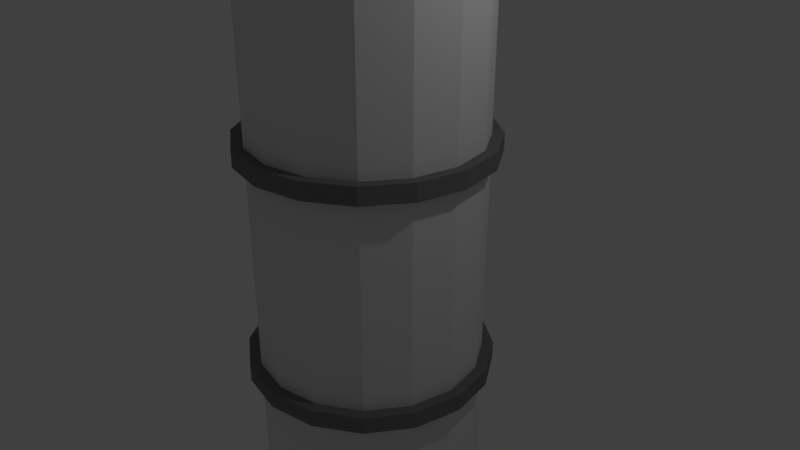 # Source: Burning_Tower.blend  (saved by Blender 2.79.0; exported with 4.5.12 LTS)
import bpy
from mathutils import Matrix  # noqa: F401  (used for matrix-valued properties, if any)

bpy.ops.wm.read_factory_settings(use_empty=True)
scene = bpy.context.scene
scene.name = 'Scene'

# ---- collections
col_collection_1 = bpy.data.collections.new('Collection 1'); scene.collection.children.link(col_collection_1)

# ---- materials (node trees are filled in below, after node groups)
mat_material_001 = bpy.data.materials.new('Material.001')
mat_material_001.alpha_threshold = 0.0
mat_material_001.use_transparent_shadow = False
mat_material_001.diffuse_color = (0.0, 0.0, 0.0, 1.0)
mat_material_001.roughness = 0.5
mat_material_002 = bpy.data.materials.new('Material.002')
mat_material_002.alpha_threshold = 0.0
mat_material_002.use_transparent_shadow = False
mat_material_002.roughness = 0.5
mat_material_003 = bpy.data.materials.new('Material.003')
mat_material_003.alpha_threshold = 0.0
mat_material_003.use_transparent_shadow = False
mat_material_003.diffuse_color = (0.1971, 0.1971, 0.1971, 1.0)
mat_material_003.roughness = 0.5

# ---- material node trees

# ---- world
world_world = bpy.data.worlds.new('World'); scene.world = world_world
world_world.color = (0.05088, 0.05088, 0.05088)
world_world.use_sun_shadow = False
world_world.sun_shadow_jitter_overblur = 0.0
world_world.cycles.sampling_method = 'MANUAL'

# ---- cameras
cam_camera = bpy.data.cameras.new('Camera')
cam_camera.clip_end = 100.0
cam_camera.lens = 35.0
cam_camera.sensor_width = 32.0
cam_camera.sensor_height = 18.0
cam_camera.ortho_scale = 7.314
cam_camera.dof.focus_distance = 0.0
cam_camera.dof.aperture_fstop = 128.0

# ---- lights
light_lamp = bpy.data.lights.new('Lamp', 'POINT')
light_lamp.transmission_factor = 0.0
light_lamp.cutoff_distance = 30.0
light_lamp.energy = 100.0
light_lamp.shadow_buffer_clip_start = 1.001
light_lamp.shadow_soft_size = 0.1
light_lamp.shadow_maximum_resolution = 0.006
light_lamp.use_absolute_resolution = True

# ---- meshes
me_cylinder = bpy.data.meshes.new('Cylinder')
me_cylinder.from_pydata([(-6.24e-08, 1.5, -8.9), (-6.24e-08, 1.5, 8.9), (0.574, 1.386, -8.9), (0.574, 1.386, 8.9), (1.061, 1.061, -8.9), (1.061, 1.061, 8.9), (1.386, 0.574, -8.9), (1.386, 0.574, 8.9), (1.5, -5.439e-08, -8.9), (1.5, -5.439e-08, 8.9), (1.386, -0.574, -8.9), (1.386, -0.574, 8.9), (1.061, -1.061, -8.9), (1.061, -1.061, 8.9), (0.574, -1.386, -8.9), (0.574, -1.386, 8.9), (1.641e-07, -1.5, -8.9), (1.641e-07, -1.5, 8.9), (-0.574, -1.386, -8.9), (-0.574, -1.386, 8.9), (-1.061, -1.061, -8.9), (-1.061, -1.061, 8.9), (-1.386, -0.574, -8.9), (-1.386, -0.574, 8.9), (-1.5, 2.906e-08, -8.9), (-1.5, 2.906e-08, 8.9), (-1.386, 0.574, -8.9), (-1.386, 0.574, 8.9), (-1.061, 1.061, -8.9), (-1.061, 1.061, 8.9), (-0.574, 1.386, -8.9), (-0.574, 1.386, 8.9), (0.4264, 1.029, 8.9), (-3.293e-08, 1.114, 8.9), (0.7878, 0.7878, 8.9), (1.029, 0.4264, 8.9), (1.114, -3.465e-08, 8.9), (1.029, -0.4264, 8.9), (0.7878, -0.7878, 8.9), (0.4264, -1.029, 8.9), (1.353e-07, -1.114, 8.9), (-0.4264, -1.029, 8.9), (-0.7878, -0.7878, 8.9), (-1.029, -0.4264, 8.9), (-1.114, 2.734e-08, 8.9), (-1.029, 0.4264, 8.9), (-0.7878, 0.7878, 8.9), (-0.4264, 1.029, 8.9), (0.4264, 1.029, 8.657), (4.303e-08, 1.114, 8.657), (0.7878, 0.7878, 8.657), (1.029, 0.4264, 8.657), (1.114, -3.465e-08, 8.657), (1.029, -0.4264, 8.657), (0.7878, -0.7878, 8.657), (0.4264, -1.029, 8.657), (2.113e-07, -1.114, 8.657), (-0.4264, -1.029, 8.657), (-0.7878, -0.7878, 8.657), (-1.029, -0.4264, 8.657), (-1.114, 2.734e-08, 8.657), (-1.029, 0.4264, 8.657), (-0.7878, 0.7878, 8.657), (-0.4264, 1.029, 8.657), (0.1633, 0.3941, 8.657), (1.153e-07, 0.4266, 8.657), (0.3016, 0.3016, 8.657), (0.3941, 0.1633, 8.657), (0.4266, -4.072e-09, 8.657), (0.3941, -0.1633, 8.657), (0.3016, -0.3016, 8.657), (0.1633, -0.3941, 8.657), (1.797e-07, -0.4266, 8.657), (-0.1633, -0.3941, 8.657), (-0.3016, -0.3016, 8.657), (-0.3941, -0.1633, 8.657), (-0.4266, 1.966e-08, 8.657), (-0.3941, 0.1633, 8.657), (-0.3016, 0.3016, 8.657), (-0.1633, 0.3941, 8.657), (0.1633, 0.3941, 9.893), (9.081e-07, 0.4266, 9.893), (0.3016, 0.3016, 9.893), (0.3941, 0.1633, 9.893), (0.4266, -4.072e-09, 9.893), (0.3941, -0.1633, 9.893), (0.3016, -0.3016, 9.893), (0.1633, -0.3941, 9.893), (9.726e-07, -0.4266, 9.893), (-0.1633, -0.3941, 9.893), (-0.3016, -0.3016, 9.893), (-0.3941, -0.1633, 9.893), (-0.4266, 1.966e-08, 9.893), (-0.3941, 0.1633, 9.893), (-0.3016, 0.3016, 9.893), (-0.1633, 0.3941, 9.893), (-6.24e-08, 1.5, -7.546), (0.574, 1.386, -7.546), (1.061, 1.061, -7.546), (1.386, 0.574, -7.546), (1.5, -5.439e-08, -7.546), (1.386, -0.574, -7.546), (1.061, -1.061, -7.546), (0.574, -1.386, -7.546), (1.641e-07, -1.5, -7.546), (-0.574, -1.386, -7.546), (-1.061, -1.061, -7.546), (-1.386, -0.574, -7.546), (-1.5, 2.906e-08, -7.546), (-1.386, 0.574, -7.546), (-1.061, 1.061, -7.546), (-0.574, 1.386, -7.546), (-6.24e-08, 1.5, -7.336), (0.574, 1.386, -7.336), (1.061, 1.061, -7.336), (1.386, 0.574, -7.336), (1.5, -5.439e-08, -7.336), (1.386, -0.574, -7.336), (1.061, -1.061, -7.336), (0.574, -1.386, -7.336), (1.641e-07, -1.5, -7.336), (-0.574, -1.386, -7.336), (-1.061, -1.061, -7.336), (-1.386, -0.574, -7.336), (-1.5, 2.906e-08, -7.336), (-1.386, 0.574, -7.336), (-1.061, 1.061, -7.336), (-0.574, 1.386, -7.336), (0.6314, 1.524, -7.325), (0.6314, 1.524, -7.557), (1.167, 1.167, -7.325), (1.167, 1.167, -7.557), (1.524, 0.6314, -7.325), (1.524, 0.6314, -7.557), (1.65, -6.356e-08, -7.325), (1.65, -6.356e-08, -7.557), (1.524, -0.6314, -7.325), (1.524, -0.6314, -7.557), (1.167, -1.167, -7.325), (1.167, -1.167, -7.557), (0.6314, -1.524, -7.325), (0.6314, -1.524, -7.557), (1.764e-07, -1.65, -7.325), (1.764e-07, -1.65, -7.557), (-0.6314, -1.524, -7.325), (-0.6314, -1.524, -7.557), (-1.167, -1.167, -7.325), (-1.167, -1.167, -7.557), (-1.524, -0.6314, -7.325), (-1.524, -0.6314, -7.557), (-1.65, 2.824e-08, -7.325), (-1.65, 2.824e-08, -7.557), (-1.524, 0.6314, -7.325), (-1.524, 0.6314, -7.557), (-1.167, 1.167, -7.325), (-1.167, 1.167, -7.557), (-0.6314, 1.524, -7.325), (-0.6314, 1.524, -7.557), (-7.272e-08, 1.65, -7.557), (-7.272e-08, 1.65, -7.325), (-6.24e-08, 1.5, -4.546), (0.574, 1.386, -4.546), (1.061, 1.061, -4.546), (1.386, 0.574, -4.546), (1.5, -5.439e-08, -4.546), (1.386, -0.574, -4.546), (1.061, -1.061, -4.546), (0.574, -1.386, -4.546), (1.641e-07, -1.5, -4.546), (-0.574, -1.386, -4.546), (-1.061, -1.061, -4.546), (-1.386, -0.574, -4.546), (-1.5, 2.906e-08, -4.546), (-1.386, 0.574, -4.546), (-1.061, 1.061, -4.546), (-0.574, 1.386, -4.546), (-6.24e-08, 1.5, -4.336), (0.574, 1.386, -4.336), (1.061, 1.061, -4.336), (1.386, 0.574, -4.336), (1.5, -5.439e-08, -4.336), (1.386, -0.574, -4.336), (1.061, -1.061, -4.336), (0.574, -1.386, -4.336), (1.641e-07, -1.5, -4.336), (-0.574, -1.386, -4.336), (-1.061, -1.061, -4.336), (-1.386, -0.574, -4.336), (-1.5, 2.906e-08, -4.336), (-1.386, 0.574, -4.336), (-1.061, 1.061, -4.336), (-0.574, 1.386, -4.336), (0.6314, 1.524, -4.325), (0.6314, 1.524, -4.557), (1.167, 1.167, -4.325), (1.167, 1.167, -4.557), (1.524, 0.6314, -4.325), (1.524, 0.6314, -4.557), (1.65, -6.356e-08, -4.325), (1.65, -6.356e-08, -4.557), (1.524, -0.6314, -4.325), (1.524, -0.6314, -4.557), (1.167, -1.167, -4.325), (1.167, -1.167, -4.557), (0.6314, -1.524, -4.325), (0.6314, -1.524, -4.557), (1.764e-07, -1.65, -4.325), (1.764e-07, -1.65, -4.557), (-0.6314, -1.524, -4.325), (-0.6314, -1.524, -4.557), (-1.167, -1.167, -4.325), (-1.167, -1.167, -4.557), (-1.524, -0.6314, -4.325), (-1.524, -0.6314, -4.557), (-1.65, 2.824e-08, -4.325), (-1.65, 2.824e-08, -4.557), (-1.524, 0.6314, -4.325), (-1.524, 0.6314, -4.557), (-1.167, 1.167, -4.325), (-1.167, 1.167, -4.557), (-0.6314, 1.524, -4.325), (-0.6314, 1.524, -4.557), (-7.272e-08, 1.65, -4.557), (-7.272e-08, 1.65, -4.325), (-6.24e-08, 1.5, -1.546), (0.574, 1.386, -1.546), (1.061, 1.061, -1.546), (1.386, 0.574, -1.546), (1.5, -5.439e-08, -1.546), (1.386, -0.574, -1.546), (1.061, -1.061, -1.546), (0.574, -1.386, -1.546), (1.641e-07, -1.5, -1.546), (-0.574, -1.386, -1.546), (-1.061, -1.061, -1.546), (-1.386, -0.574, -1.546), (-1.5, 2.906e-08, -1.546), (-1.386, 0.574, -1.546), (-1.061, 1.061, -1.546), (-0.574, 1.386, -1.546), (-6.24e-08, 1.5, -1.336), (0.574, 1.386, -1.336), (1.061, 1.061, -1.336), (1.386, 0.574, -1.336), (1.5, -5.439e-08, -1.336), (1.386, -0.574, -1.336), (1.061, -1.061, -1.336), (0.574, -1.386, -1.336), (1.641e-07, -1.5, -1.336), (-0.574, -1.386, -1.336), (-1.061, -1.061, -1.336), (-1.386, -0.574, -1.336), (-1.5, 2.906e-08, -1.336), (-1.386, 0.574, -1.336), (-1.061, 1.061, -1.336), (-0.574, 1.386, -1.336), (0.6314, 1.524, -1.325), (0.6314, 1.524, -1.557), (1.167, 1.167, -1.325), (1.167, 1.167, -1.557), (1.524, 0.6314, -1.325), (1.524, 0.6314, -1.557), (1.65, -6.356e-08, -1.325), (1.65, -6.356e-08, -1.557), (1.524, -0.6314, -1.325), (1.524, -0.6314, -1.557), (1.167, -1.167, -1.325), (1.167, -1.167, -1.557), (0.6314, -1.524, -1.325), (0.6314, -1.524, -1.557), (1.764e-07, -1.65, -1.325), (1.764e-07, -1.65, -1.557), (-0.6314, -1.524, -1.325), (-0.6314, -1.524, -1.557), (-1.167, -1.167, -1.325), (-1.167, -1.167, -1.557), (-1.524, -0.6314, -1.325), (-1.524, -0.6314, -1.557), (-1.65, 2.824e-08, -1.325), (-1.65, 2.824e-08, -1.557), (-1.524, 0.6314, -1.325), (-1.524, 0.6314, -1.557), (-1.167, 1.167, -1.325), (-1.167, 1.167, -1.557), (-0.6314, 1.524, -1.325), (-0.6314, 1.524, -1.557), (-7.272e-08, 1.65, -1.557), (-7.272e-08, 1.65, -1.325), (-6.24e-08, 1.5, 1.454), (0.574, 1.386, 1.454), (1.061, 1.061, 1.454), (1.386, 0.574, 1.454), (1.5, -5.439e-08, 1.454), (1.386, -0.574, 1.454), (1.061, -1.061, 1.454), (0.574, -1.386, 1.454), (1.641e-07, -1.5, 1.454), (-0.574, -1.386, 1.454), (-1.061, -1.061, 1.454), (-1.386, -0.574, 1.454), (-1.5, 2.906e-08, 1.454), (-1.386, 0.574, 1.454), (-1.061, 1.061, 1.454), (-0.574, 1.386, 1.454), (-6.24e-08, 1.5, 1.664), (0.574, 1.386, 1.664), (1.061, 1.061, 1.664), (1.386, 0.574, 1.664), (1.5, -5.439e-08, 1.664), (1.386, -0.574, 1.664), (1.061, -1.061, 1.664), (0.574, -1.386, 1.664), (1.641e-07, -1.5, 1.664), (-0.574, -1.386, 1.664), (-1.061, -1.061, 1.664), (-1.386, -0.574, 1.664), (-1.5, 2.906e-08, 1.664), (-1.386, 0.574, 1.664), (-1.061, 1.061, 1.664), (-0.574, 1.386, 1.664), (0.6314, 1.524, 1.675), (0.6314, 1.524, 1.443), (1.167, 1.167, 1.675), (1.167, 1.167, 1.443), (1.524, 0.6314, 1.675), (1.524, 0.6314, 1.443), (1.65, -6.356e-08, 1.675), (1.65, -6.356e-08, 1.443), (1.524, -0.6314, 1.675), (1.524, -0.6314, 1.443), (1.167, -1.167, 1.675), (1.167, -1.167, 1.443), (0.6314, -1.524, 1.675), (0.6314, -1.524, 1.443), (1.764e-07, -1.65, 1.675), (1.764e-07, -1.65, 1.443), (-0.6314, -1.524, 1.675), (-0.6314, -1.524, 1.443), (-1.167, -1.167, 1.675), (-1.167, -1.167, 1.443), (-1.524, -0.6314, 1.675), (-1.524, -0.6314, 1.443), (-1.65, 2.824e-08, 1.675), (-1.65, 2.824e-08, 1.443), (-1.524, 0.6314, 1.675), (-1.524, 0.6314, 1.443), (-1.167, 1.167, 1.675), (-1.167, 1.167, 1.443), (-0.6314, 1.524, 1.675), (-0.6314, 1.524, 1.443), (-7.272e-08, 1.65, 1.443), (-7.272e-08, 1.65, 1.675), (-6.24e-08, 1.5, 4.454), (0.574, 1.386, 4.454), (1.061, 1.061, 4.454), (1.386, 0.574, 4.454), (1.5, -5.439e-08, 4.454), (1.386, -0.574, 4.454), (1.061, -1.061, 4.454), (0.574, -1.386, 4.454), (1.641e-07, -1.5, 4.454), (-0.574, -1.386, 4.454), (-1.061, -1.061, 4.454), (-1.386, -0.574, 4.454), (-1.5, 2.906e-08, 4.454), (-1.386, 0.574, 4.454), (-1.061, 1.061, 4.454), (-0.574, 1.386, 4.454), (-6.24e-08, 1.5, 4.664), (0.574, 1.386, 4.664), (1.061, 1.061, 4.664), (1.386, 0.574, 4.664), (1.5, -5.439e-08, 4.664), (1.386, -0.574, 4.664), (1.061, -1.061, 4.664), (0.574, -1.386, 4.664), (1.641e-07, -1.5, 4.664), (-0.574, -1.386, 4.664), (-1.061, -1.061, 4.664), (-1.386, -0.574, 4.664), (-1.5, 2.906e-08, 4.664), (-1.386, 0.574, 4.664), (-1.061, 1.061, 4.664), (-0.574, 1.386, 4.664), (0.6314, 1.524, 4.675), (0.6314, 1.524, 4.443), (1.167, 1.167, 4.675), (1.167, 1.167, 4.443), (1.524, 0.6314, 4.675), (1.524, 0.6314, 4.443), (1.65, -6.356e-08, 4.675), (1.65, -6.356e-08, 4.443), (1.524, -0.6314, 4.675), (1.524, -0.6314, 4.443), (1.167, -1.167, 4.675), (1.167, -1.167, 4.443), (0.6314, -1.524, 4.675), (0.6314, -1.524, 4.443), (1.764e-07, -1.65, 4.675), (1.764e-07, -1.65, 4.443), (-0.6314, -1.524, 4.675), (-0.6314, -1.524, 4.443), (-1.167, -1.167, 4.675), (-1.167, -1.167, 4.443), (-1.524, -0.6314, 4.675), (-1.524, -0.6314, 4.443), (-1.65, 2.824e-08, 4.675), (-1.65, 2.824e-08, 4.443), (-1.524, 0.6314, 4.675), (-1.524, 0.6314, 4.443), (-1.167, 1.167, 4.675), (-1.167, 1.167, 4.443), (-0.6314, 1.524, 4.675), (-0.6314, 1.524, 4.443), (-7.272e-08, 1.65, 4.443), (-7.272e-08, 1.65, 4.675), (-6.24e-08, 1.5, 7.454), (0.574, 1.386, 7.454), (1.061, 1.061, 7.454), (1.386, 0.574, 7.454), (1.5, -5.439e-08, 7.454), (1.386, -0.574, 7.454), (1.061, -1.061, 7.454), (0.574, -1.386, 7.454), (1.641e-07, -1.5, 7.454), (-0.574, -1.386, 7.454), (-1.061, -1.061, 7.454), (-1.386, -0.574, 7.454), (-1.5, 2.906e-08, 7.454), (-1.386, 0.574, 7.454), (-1.061, 1.061, 7.454), (-0.574, 1.386, 7.454), (-6.24e-08, 1.5, 7.664), (0.574, 1.386, 7.664), (1.061, 1.061, 7.664), (1.386, 0.574, 7.664), (1.5, -5.439e-08, 7.664), (1.386, -0.574, 7.664), (1.061, -1.061, 7.664), (0.574, -1.386, 7.664), (1.641e-07, -1.5, 7.664), (-0.574, -1.386, 7.664), (-1.061, -1.061, 7.664), (-1.386, -0.574, 7.664), (-1.5, 2.906e-08, 7.664), (-1.386, 0.574, 7.664), (-1.061, 1.061, 7.664), (-0.574, 1.386, 7.664), (0.6314, 1.524, 7.675), (0.6314, 1.524, 7.443), (1.167, 1.167, 7.675), (1.167, 1.167, 7.443), (1.524, 0.6314, 7.675), (1.524, 0.6314, 7.443), (1.65, -6.356e-08, 7.675), (1.65, -6.356e-08, 7.443), (1.524, -0.6314, 7.675), (1.524, -0.6314, 7.443), (1.167, -1.167, 7.675), (1.167, -1.167, 7.443), (0.6314, -1.524, 7.675), (0.6314, -1.524, 7.443), (1.764e-07, -1.65, 7.675), (1.764e-07, -1.65, 7.443), (-0.6314, -1.524, 7.675), (-0.6314, -1.524, 7.443), (-1.167, -1.167, 7.675), (-1.167, -1.167, 7.443), (-1.524, -0.6314, 7.675), (-1.524, -0.6314, 7.443), (-1.65, 2.824e-08, 7.675), (-1.65, 2.824e-08, 7.443), (-1.524, 0.6314, 7.675), (-1.524, 0.6314, 7.443), (-1.167, 1.167, 7.675), (-1.167, 1.167, 7.443), (-0.6314, 1.524, 7.675), (-0.6314, 1.524, 7.443), (-7.272e-08, 1.65, 7.443), (-7.272e-08, 1.65, 7.675)], [], [(112, 1, 3, 113), (113, 3, 5, 114), (114, 5, 7, 115), (115, 7, 9, 116), (116, 9, 11, 117), (117, 11, 13, 118), (118, 13, 15, 119), (119, 15, 17, 120), (120, 17, 19, 121), (121, 19, 21, 122), (122, 21, 23, 123), (123, 23, 25, 124), (124, 25, 27, 125), (125, 27, 29, 126), (9, 7, 35, 36), (126, 29, 31, 127), (127, 31, 1, 112), (0, 2, 4, 6, 8, 10, 12, 14, 16, 18, 20, 22, 24, 26, 28, 30), (32, 33, 49, 48), (19, 17, 40, 41), (29, 27, 45, 46), (5, 3, 32, 34), (15, 13, 38, 39), (25, 23, 43, 44), (11, 9, 36, 37), (21, 19, 41, 42), (31, 29, 46, 47), (7, 5, 34, 35), (17, 15, 39, 40), (3, 1, 33, 32), (27, 25, 44, 45), (13, 11, 37, 38), (23, 21, 42, 43), (1, 31, 47, 33), (54, 53, 69, 70), (33, 47, 63, 49), (41, 40, 56, 57), (34, 32, 48, 50), (42, 41, 57, 58), (35, 34, 50, 51), (43, 42, 58, 59), (36, 35, 51, 52), (44, 43, 59, 60), (37, 36, 52, 53), (45, 44, 60, 61), (38, 37, 53, 54), (46, 45, 61, 62), (39, 38, 54, 55), (47, 46, 62, 63), (40, 39, 55, 56), (75, 74, 90, 91), (62, 61, 77, 78), (55, 54, 70, 71), (63, 62, 78, 79), (56, 55, 71, 72), (48, 49, 65, 64), (49, 63, 79, 65), (57, 56, 72, 73), (50, 48, 64, 66), (58, 57, 73, 74), (51, 50, 66, 67), (59, 58, 74, 75), (52, 51, 67, 68), (60, 59, 75, 76), (53, 52, 68, 69), (61, 60, 76, 77), (80, 81, 95, 94, 93, 92, 91, 90, 89, 88, 87, 86, 85, 84, 83, 82), (68, 67, 83, 84), (76, 75, 91, 92), (69, 68, 84, 85), (77, 76, 92, 93), (70, 69, 85, 86), (78, 77, 93, 94), (71, 70, 86, 87), (79, 78, 94, 95), (72, 71, 87, 88), (64, 65, 81, 80), (65, 79, 95, 81), (73, 72, 88, 89), (66, 64, 80, 82), (74, 73, 89, 90), (67, 66, 82, 83), (30, 111, 96, 0), (28, 110, 111, 30), (26, 109, 110, 28), (24, 108, 109, 26), (22, 107, 108, 24), (20, 106, 107, 22), (18, 105, 106, 20), (16, 104, 105, 18), (14, 103, 104, 16), (12, 102, 103, 14), (10, 101, 102, 12), (8, 100, 101, 10), (6, 99, 100, 8), (4, 98, 99, 6), (2, 97, 98, 4), (0, 96, 97, 2), (103, 102, 139, 141), (124, 125, 152, 150), (104, 103, 141, 143), (125, 126, 154, 152), (105, 104, 143, 145), (112, 113, 128, 159), (126, 127, 156, 154), (106, 105, 145, 147), (113, 114, 130, 128), (127, 112, 159, 156), (107, 106, 147, 149), (114, 115, 132, 130), (108, 107, 149, 151), (115, 116, 134, 132), (109, 108, 151, 153), (116, 117, 136, 134), (157, 156, 159, 158), (155, 154, 156, 157), (153, 152, 154, 155), (151, 150, 152, 153), (149, 148, 150, 151), (147, 146, 148, 149), (145, 144, 146, 147), (143, 142, 144, 145), (141, 140, 142, 143), (139, 138, 140, 141), (137, 136, 138, 139), (135, 134, 136, 137), (133, 132, 134, 135), (131, 130, 132, 133), (129, 128, 130, 131), (158, 159, 128, 129), (123, 124, 150, 148), (102, 101, 137, 139), (122, 123, 148, 146), (101, 100, 135, 137), (121, 122, 146, 144), (100, 99, 133, 135), (120, 121, 144, 142), (99, 98, 131, 133), (119, 120, 142, 140), (96, 111, 157, 158), (98, 97, 129, 131), (118, 119, 140, 138), (111, 110, 155, 157), (97, 96, 158, 129), (117, 118, 138, 136), (110, 109, 153, 155), (167, 166, 203, 205), (188, 189, 216, 214), (168, 167, 205, 207), (189, 190, 218, 216), (169, 168, 207, 209), (176, 177, 192, 223), (190, 191, 220, 218), (170, 169, 209, 211), (177, 178, 194, 192), (191, 176, 223, 220), (171, 170, 211, 213), (178, 179, 196, 194), (172, 171, 213, 215), (179, 180, 198, 196), (173, 172, 215, 217), (180, 181, 200, 198), (221, 220, 223, 222), (219, 218, 220, 221), (217, 216, 218, 219), (215, 214, 216, 217), (213, 212, 214, 215), (211, 210, 212, 213), (209, 208, 210, 211), (207, 206, 208, 209), (205, 204, 206, 207), (203, 202, 204, 205), (201, 200, 202, 203), (199, 198, 200, 201), (197, 196, 198, 199), (195, 194, 196, 197), (193, 192, 194, 195), (222, 223, 192, 193), (187, 188, 214, 212), (166, 165, 201, 203), (186, 187, 212, 210), (165, 164, 199, 201), (185, 186, 210, 208), (164, 163, 197, 199), (184, 185, 208, 206), (163, 162, 195, 197), (183, 184, 206, 204), (160, 175, 221, 222), (162, 161, 193, 195), (182, 183, 204, 202), (175, 174, 219, 221), (161, 160, 222, 193), (181, 182, 202, 200), (174, 173, 217, 219), (231, 230, 267, 269), (252, 253, 280, 278), (232, 231, 269, 271), (253, 254, 282, 280), (233, 232, 271, 273), (240, 241, 256, 287), (254, 255, 284, 282), (234, 233, 273, 275), (241, 242, 258, 256), (255, 240, 287, 284), (235, 234, 275, 277), (242, 243, 260, 258), (236, 235, 277, 279), (243, 244, 262, 260), (237, 236, 279, 281), (244, 245, 264, 262), (285, 284, 287, 286), (283, 282, 284, 285), (281, 280, 282, 283), (279, 278, 280, 281), (277, 276, 278, 279), (275, 274, 276, 277), (273, 272, 274, 275), (271, 270, 272, 273), (269, 268, 270, 271), (267, 266, 268, 269), (265, 264, 266, 267), (263, 262, 264, 265), (261, 260, 262, 263), (259, 258, 260, 261), (257, 256, 258, 259), (286, 287, 256, 257), (251, 252, 278, 276), (230, 229, 265, 267), (250, 251, 276, 274), (229, 228, 263, 265), (249, 250, 274, 272), (228, 227, 261, 263), (248, 249, 272, 270), (227, 226, 259, 261), (247, 248, 270, 268), (224, 239, 285, 286), (226, 225, 257, 259), (246, 247, 268, 266), (239, 238, 283, 285), (225, 224, 286, 257), (245, 246, 266, 264), (238, 237, 281, 283), (295, 294, 331, 333), (316, 317, 344, 342), (296, 295, 333, 335), (317, 318, 346, 344), (297, 296, 335, 337), (304, 305, 320, 351), (318, 319, 348, 346), (298, 297, 337, 339), (305, 306, 322, 320), (319, 304, 351, 348), (299, 298, 339, 341), (306, 307, 324, 322), (300, 299, 341, 343), (307, 308, 326, 324), (301, 300, 343, 345), (308, 309, 328, 326), (349, 348, 351, 350), (347, 346, 348, 349), (345, 344, 346, 347), (343, 342, 344, 345), (341, 340, 342, 343), (339, 338, 340, 341), (337, 336, 338, 339), (335, 334, 336, 337), (333, 332, 334, 335), (331, 330, 332, 333), (329, 328, 330, 331), (327, 326, 328, 329), (325, 324, 326, 327), (323, 322, 324, 325), (321, 320, 322, 323), (350, 351, 320, 321), (315, 316, 342, 340), (294, 293, 329, 331), (314, 315, 340, 338), (293, 292, 327, 329), (313, 314, 338, 336), (292, 291, 325, 327), (312, 313, 336, 334), (291, 290, 323, 325), (311, 312, 334, 332), (288, 303, 349, 350), (290, 289, 321, 323), (310, 311, 332, 330), (303, 302, 347, 349), (289, 288, 350, 321), (309, 310, 330, 328), (302, 301, 345, 347), (359, 358, 395, 397), (380, 381, 408, 406), (360, 359, 397, 399), (381, 382, 410, 408), (361, 360, 399, 401), (368, 369, 384, 415), (382, 383, 412, 410), (362, 361, 401, 403), (369, 370, 386, 384), (383, 368, 415, 412), (363, 362, 403, 405), (370, 371, 388, 386), (364, 363, 405, 407), (371, 372, 390, 388), (365, 364, 407, 409), (372, 373, 392, 390), (413, 412, 415, 414), (411, 410, 412, 413), (409, 408, 410, 411), (407, 406, 408, 409), (405, 404, 406, 407), (403, 402, 404, 405), (401, 400, 402, 403), (399, 398, 400, 401), (397, 396, 398, 399), (395, 394, 396, 397), (393, 392, 394, 395), (391, 390, 392, 393), (389, 388, 390, 391), (387, 386, 388, 389), (385, 384, 386, 387), (414, 415, 384, 385), (379, 380, 406, 404), (358, 357, 393, 395), (378, 379, 404, 402), (357, 356, 391, 393), (377, 378, 402, 400), (356, 355, 389, 391), (376, 377, 400, 398), (355, 354, 387, 389), (375, 376, 398, 396), (352, 367, 413, 414), (354, 353, 385, 387), (374, 375, 396, 394), (367, 366, 411, 413), (353, 352, 414, 385), (373, 374, 394, 392), (366, 365, 409, 411), (423, 422, 459, 461), (444, 445, 472, 470), (424, 423, 461, 463), (445, 446, 474, 472), (425, 424, 463, 465), (432, 433, 448, 479), (446, 447, 476, 474), (426, 425, 465, 467), (433, 434, 450, 448), (447, 432, 479, 476), (427, 426, 467, 469), (434, 435, 452, 450), (428, 427, 469, 471), (435, 436, 454, 452), (429, 428, 471, 473), (436, 437, 456, 454), (477, 476, 479, 478), (475, 474, 476, 477), (473, 472, 474, 475), (471, 470, 472, 473), (469, 468, 470, 471), (467, 466, 468, 469), (465, 464, 466, 467), (463, 462, 464, 465), (461, 460, 462, 463), (459, 458, 460, 461), (457, 456, 458, 459), (455, 454, 456, 457), (453, 452, 454, 455), (451, 450, 452, 453), (449, 448, 450, 451), (478, 479, 448, 449), (443, 444, 470, 468), (422, 421, 457, 459), (442, 443, 468, 466), (421, 420, 455, 457), (441, 442, 466, 464), (420, 419, 453, 455), (440, 441, 464, 462), (419, 418, 451, 453), (439, 440, 462, 460), (416, 431, 477, 478), (418, 417, 449, 451), (438, 439, 460, 458), (431, 430, 475, 477), (417, 416, 478, 449), (437, 438, 458, 456), (430, 429, 473, 475)])
me_cylinder.polygons.foreach_set('material_index', [1, 1, 1, 1, 1, 1, 1, 1, 1, 1, 1, 1, 1, 1, 1, 1, 1, 1, 1, 1, 1, 1, 1, 1, 1, 1, 1, 1, 1, 1, 1, 1, 1, 1, 1, 1, 1, 1, 1, 1, 1, 1, 1, 1, 1, 1, 1, 1, 1, 1, 0, 1, 1, 1, 1, 1, 1, 1, 1, 1, 0, 1, 1, 1, 1, 1, 0, 0, 0, 0, 0, 0, 0, 0, 0, 0, 0, 0, 0, 0, 0, 0, 1, 1, 1, 1, 1, 1, 1, 1, 1, 1, 1, 1, 1, 1, 1, 1, 2, 2, 2, 2, 2, 2, 2, 2, 2, 2, 2, 2, 2, 2, 2, 2, 2, 2, 2, 2, 2, 2, 2, 2, 2, 2, 2, 2, 2, 2, 2, 2, 2, 2, 2, 2, 2, 2, 2, 2, 2, 2, 2, 2, 2, 2, 2, 2, 2, 2, 2, 2, 2, 2, 2, 2, 2, 2, 2, 2, 2, 2, 2, 2, 2, 2, 2, 2, 2, 2, 2, 2, 2, 2, 2, 2, 2, 2, 2, 2, 2, 2, 2, 2, 2, 2, 2, 2, 2, 2, 2, 2, 2, 2, 2, 2, 2, 2, 2, 2, 2, 2, 2, 2, 2, 2, 2, 2, 2, 2, 2, 2, 2, 2, 2, 2, 2, 2, 2, 2, 2, 2, 2, 2, 2, 2, 2, 2, 2, 2, 2, 2, 2, 2, 2, 2, 2, 2, 2, 2, 2, 2, 2, 2, 2, 2, 2, 2, 2, 2, 2, 2, 2, 2, 2, 2, 2, 2, 2, 2, 2, 2, 2, 2, 2, 2, 2, 2, 2, 2, 2, 2, 2, 2, 2, 2, 2, 2, 2, 2, 2, 2, 2, 2, 2, 2, 2, 2, 2, 2, 2, 2, 2, 2, 2, 2, 2, 2, 2, 2, 2, 2, 2, 2, 2, 2, 2, 2, 2, 2, 2, 2, 2, 2, 2, 2, 2, 2, 2, 2, 2, 2, 2, 2, 2, 2, 2, 2, 2, 2, 2, 2, 2, 2, 2, 2, 2, 2, 2, 2, 2, 2, 2, 2, 2, 2, 2, 2, 2, 2, 2, 2, 2, 2, 2, 2, 2, 2, 2, 2, 2, 2, 2, 2, 2, 2, 2, 2, 2, 2, 2, 2, 2, 2, 2, 2, 2, 2, 2, 2, 2, 2, 2, 2, 2, 2, 2, 2])
me_cylinder.materials.append(mat_material_001)
me_cylinder.materials.append(mat_material_002)
me_cylinder.materials.append(mat_material_003)
me_cylinder.use_remesh_preserve_volume = False
me_cylinder.use_remesh_preserve_attributes = False
me_cylinder.use_mirror_vertex_groups = False
me_cylinder.update()

# ---- objects
ob_cylinder = bpy.data.objects.new('Cylinder', me_cylinder)
ob_lamp = bpy.data.objects.new('Lamp', light_lamp)
ob_camera = bpy.data.objects.new('Camera', cam_camera)

# ---- transforms, parenting, visibility, modifiers, constraints
ob_cylinder.location = (0.0, 0.0, 0.0)
ob_cylinder.lineart.crease_threshold = 0.0
ob_lamp.location = (4.076, 1.005, 5.904)
ob_lamp.rotation_euler = (0.6503, 0.05522, 1.866)
ob_lamp.lock_rotations_4d = False
ob_lamp.empty_display_type = 'ARROWS'
ob_lamp.color = (0.0, 0.0, 0.0, 0.0)
ob_lamp.lineart.crease_threshold = 0.0
ob_camera.location = (7.481, -6.508, 5.344)
ob_camera.rotation_euler = (1.109, 0.0, 0.8149)
ob_camera.lock_rotations_4d = False
ob_camera.empty_display_type = 'ARROWS'
ob_camera.color = (0.0, 0.0, 0.0, 0.0)
ob_camera.display_type = 'WIRE'
ob_camera.lineart.crease_threshold = 0.0

# ---- collection membership
col_collection_1.objects.link(ob_cylinder)
col_collection_1.objects.link(ob_lamp)
col_collection_1.objects.link(ob_camera)

# ---- scene / render settings (as saved in the file)
scene.camera = ob_camera
scene.frame_start = 1; scene.frame_end = 250; scene.frame_set(1)
scene.render.engine = 'BLENDER_EEVEE_NEXT'
scene.render.resolution_percentage = 50
scene.render.dither_intensity = 0.0
scene.cycles.use_denoising = False
scene.cycles.samples = 128
scene.cycles.sampling_pattern = 'TABULATED_SOBOL'
scene.cycles.use_adaptive_sampling = False
scene.cycles.use_light_tree = False
scene.cycles.blur_glossy = 0.0
scene.cycles.sample_clamp_indirect = 0.0
scene.view_settings.view_transform = 'Standard'
bpy.context.view_layer.update()
